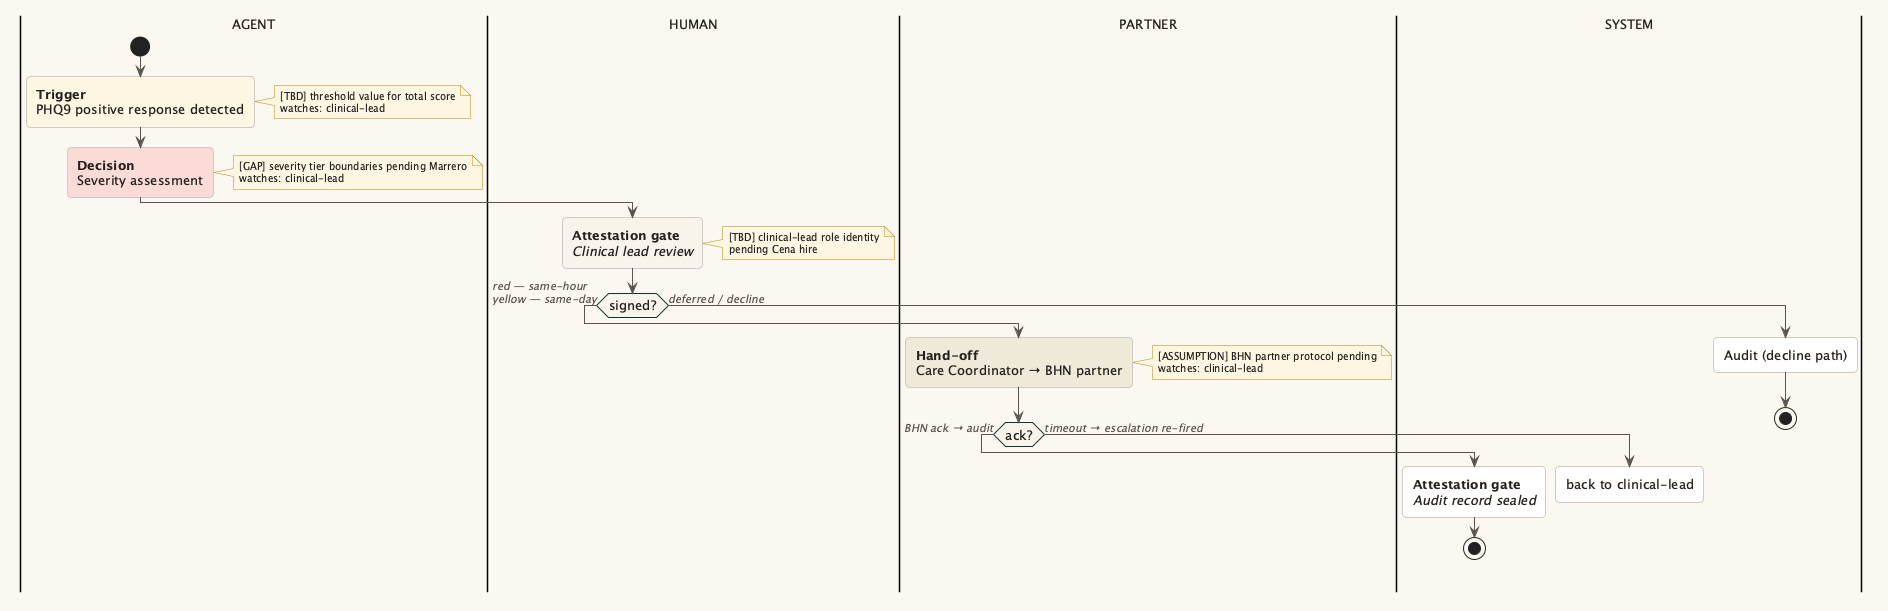

The diagram above was rendered by PlantUML. Its source (embedded in the PNG):
@startuml escalation-phq9-positive
' Haven workflow: Escalation - PHQ9 positive response

skinparam backgroundColor #fbf8f1
skinparam DefaultFontName "Source Sans 3"
skinparam DefaultFontSize 13
skinparam DefaultFontColor #25211D
skinparam shadowing false
skinparam roundcorner 8

skinparam partition {
  BackgroundColor #fbf8f1
  BorderColor #cfcac2
  FontColor #5a544e
  FontSize 14
  FontStyle bold
}

skinparam activity {
  BackgroundColor #ffffff
  BorderColor #cfcac2
  BorderThickness 1
  FontColor #25211D
  DiamondBackgroundColor #f8f4ec
  DiamondBorderColor #0D322D
}

skinparam arrow {
  Color #5a544e
  FontColor #5a544e
  FontSize 11
  FontStyle italic
}

skinparam note {
  BackgroundColor #fdf6e3
  BorderColor #b8860b
  FontColor #25211D
  FontSize 10
}

|AGENT|
start
:**Trigger**
PHQ9 positive response detected; <<#fdf6e3>>
note right
  [TBD] threshold value for total score
  watches: clinical-lead
end note

:**Decision**
Severity assessment; <<#fadbd8>>
note right
  [GAP] severity tier boundaries pending Marrero
  watches: clinical-lead
end note

|HUMAN|
:**Attestation gate**
//Clinical lead review//; <<#f8f4ec>>
note right
  [TBD] clinical-lead role identity
  pending Cena hire
end note

if (signed?) then (red — same-hour\nyellow — same-day)
  |PARTNER|
  :**Hand-off**
  Care Coordinator → BHN partner; <<#efe9da>>
  note right
    [ASSUMPTION] BHN partner protocol pending
    watches: clinical-lead
  end note

  if (ack?) then (BHN ack → audit)
    |SYSTEM|
    :**Attestation gate**
    //Audit record sealed//; <<#ffffff>>
    stop
  else (timeout → escalation re-fired)
    :back to clinical-lead;
    detach
  endif
else (deferred / decline)
  |SYSTEM|
  :Audit (decline path);
  stop
endif

@enduml